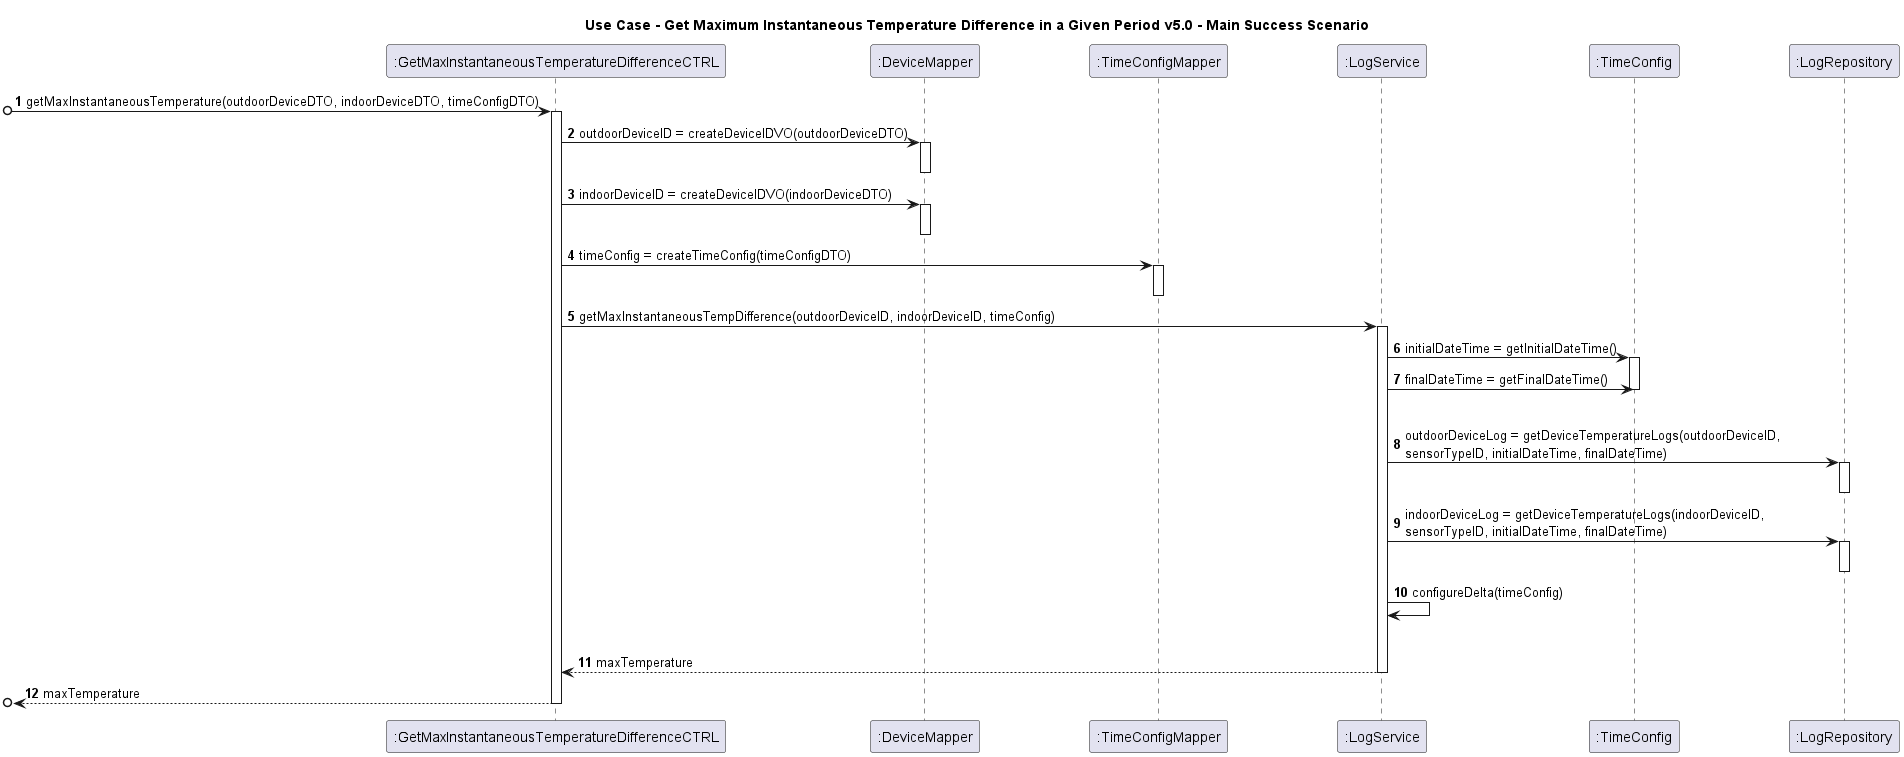

The diagram above was rendered by PlantUML. Its source (embedded in the PNG):
@startuml

skinparam ParticipantPadding 50

autonumber
title Use Case - Get Maximum Instantaneous Temperature Difference in a Given Period v5.0 - Main Success Scenario

participant ":GetMaxInstantaneousTemperatureDifferenceCTRL" as C
participant ":DeviceMapper" as DM
participant ":TimeConfigMapper" as TPM
participant ":LogService" as LS
participant ":TimeConfig" as TC
participant ":LogRepository" as LR


[o-> C : getMaxInstantaneousTemperature(outdoorDeviceDTO, indoorDeviceDTO, timeConfigDTO)
activate C

C -> DM : outdoorDeviceID = createDeviceIDVO(outdoorDeviceDTO)
activate DM
deactivate DM

C -> DM : indoorDeviceID = createDeviceIDVO(indoorDeviceDTO)
activate DM
deactivate DM

C -> TPM : timeConfig = createTimeConfig(timeConfigDTO)
activate TPM
deactivate TPM

C -> LS : getMaxInstantaneousTempDifference(outdoorDeviceID, indoorDeviceID, timeConfig)
activate LS
LS -> TC : initialDateTime = getInitialDateTime()
activate TC
LS -> TC : finalDateTime = getFinalDateTime()
|||
deactivate TC
LS -> LR : outdoorDeviceLog = getDeviceTemperatureLogs(outdoorDeviceID,\nsensorTypeID, initialDateTime, finalDateTime)
activate LR
deactivate LR

LS -> LR : indoorDeviceLog = getDeviceTemperatureLogs(indoorDeviceID,\nsensorTypeID, initialDateTime, finalDateTime)
activate LR
deactivate LR
LS ->LS : configureDelta(timeConfig)
|||


LS --> C : maxTemperature
deactivate LS

[o<-- C : maxTemperature
deactivate C

@enduml